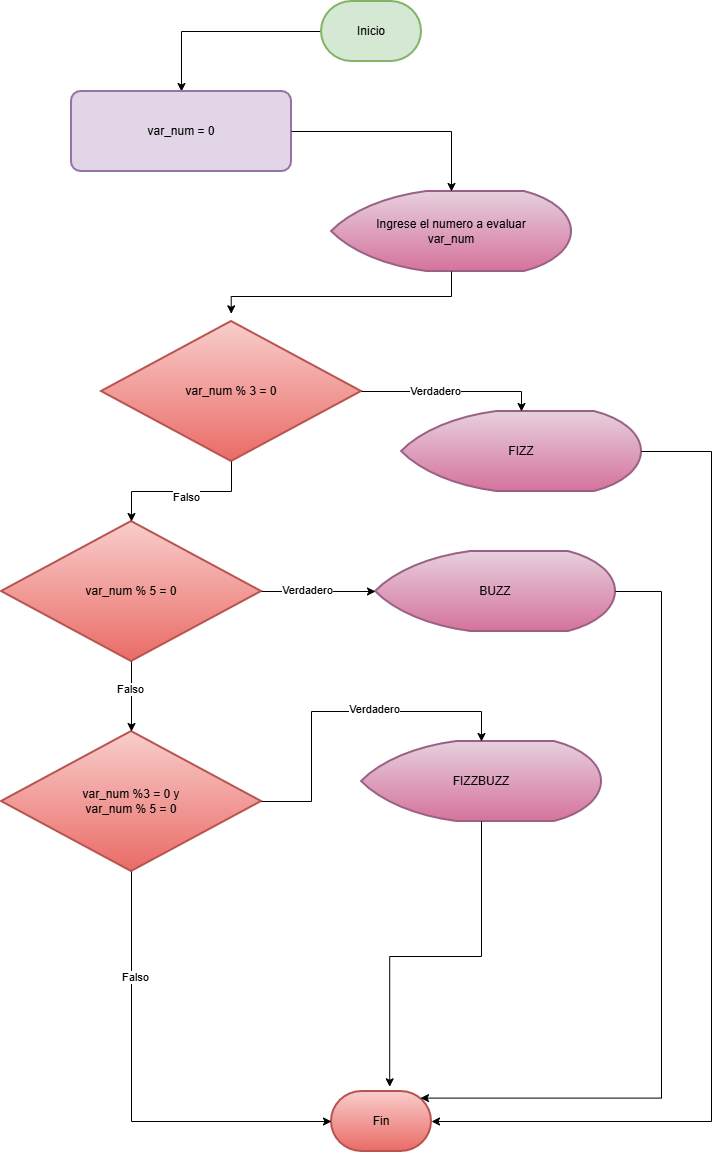

The diagram above was exported from draw.io. Its source (the exported page's mxGraphModel, read from the mxfile embedded in the PNG):
<mxGraphModel dx="1347" dy="708" grid="1" gridSize="10" guides="1" tooltips="1" connect="1" arrows="1" fold="1" page="1" pageScale="1" pageWidth="827" pageHeight="1169" math="0" shadow="0">
  <root>
    <mxCell id="0" />
    <mxCell id="1" parent="0" />
    <mxCell id="KikIkDLuggBD18izsVmD-2" edge="1" parent="1" source="rs8GCuRLH67mazMfTrmL-10" style="edgeStyle=orthogonalEdgeStyle;rounded=0;orthogonalLoop=1;jettySize=auto;html=1;" target="KikIkDLuggBD18izsVmD-1" value="">
      <mxGeometry relative="1" as="geometry" />
    </mxCell>
    <mxCell id="rs8GCuRLH67mazMfTrmL-10" parent="1" style="strokeWidth=2;html=1;shape=mxgraph.flowchart.terminator;whiteSpace=wrap;fillColor=#d5e8d4;strokeColor=#82b366;" value="Inicio" vertex="1">
      <mxGeometry height="60" width="100" x="360" y="10" as="geometry" />
    </mxCell>
    <mxCell id="rs8GCuRLH67mazMfTrmL-13" parent="1" style="strokeWidth=2;html=1;shape=mxgraph.flowchart.terminator;whiteSpace=wrap;fillColor=#f8cecc;strokeColor=#b85450;gradientColor=#ea6b66;" value="Fin" vertex="1">
      <mxGeometry height="60" width="100" x="370" y="1100" as="geometry" />
    </mxCell>
    <mxCell id="KikIkDLuggBD18izsVmD-1" parent="1" style="whiteSpace=wrap;html=1;fillColor=#e1d5e7;strokeColor=#9673a6;strokeWidth=2;rounded=1;arcSize=12;" value="var_num = 0" vertex="1">
      <mxGeometry height="80" width="220" x="110" y="100" as="geometry" />
    </mxCell>
    <mxCell id="KikIkDLuggBD18izsVmD-54" parent="1" style="strokeWidth=2;html=1;shape=mxgraph.flowchart.display;whiteSpace=wrap;fillColor=#e6d0de;strokeColor=#996185;gradientColor=#d5739d;" value="Ingrese el numero a evaluar&lt;div&gt;var_num&lt;/div&gt;" vertex="1">
      <mxGeometry height="80" width="240" x="370" y="200" as="geometry" />
    </mxCell>
    <mxCell id="KikIkDLuggBD18izsVmD-67" parent="1" style="strokeWidth=2;html=1;shape=mxgraph.flowchart.decision;whiteSpace=wrap;fillColor=#f8cecc;strokeColor=#b85450;gradientColor=#ea6b66;" value="var_num % 3 = 0" vertex="1">
      <mxGeometry height="140" width="260" x="140" y="330" as="geometry" />
    </mxCell>
    <mxCell id="KikIkDLuggBD18izsVmD-68" edge="1" parent="1" source="KikIkDLuggBD18izsVmD-54" style="edgeStyle=orthogonalEdgeStyle;rounded=0;orthogonalLoop=1;jettySize=auto;html=1;entryX=0.499;entryY=-0.055;entryDx=0;entryDy=0;entryPerimeter=0;" target="KikIkDLuggBD18izsVmD-67">
      <mxGeometry relative="1" as="geometry" />
    </mxCell>
    <mxCell id="KikIkDLuggBD18izsVmD-89" edge="1" parent="1" source="KikIkDLuggBD18izsVmD-1" style="edgeStyle=orthogonalEdgeStyle;rounded=0;orthogonalLoop=1;jettySize=auto;html=1;entryX=0.5;entryY=0;entryDx=0;entryDy=0;entryPerimeter=0;" target="KikIkDLuggBD18izsVmD-54">
      <mxGeometry relative="1" as="geometry" />
    </mxCell>
    <mxCell id="KikIkDLuggBD18izsVmD-91" parent="1" style="strokeWidth=2;html=1;shape=mxgraph.flowchart.display;whiteSpace=wrap;fillColor=#e6d0de;strokeColor=#996185;gradientColor=#d5739d;" value="FIZZ" vertex="1">
      <mxGeometry height="80" width="240" x="440" y="420" as="geometry" />
    </mxCell>
    <mxCell id="KikIkDLuggBD18izsVmD-92" edge="1" parent="1" source="KikIkDLuggBD18izsVmD-67" style="edgeStyle=orthogonalEdgeStyle;rounded=0;orthogonalLoop=1;jettySize=auto;html=1;entryX=0.5;entryY=0;entryDx=0;entryDy=0;entryPerimeter=0;" target="KikIkDLuggBD18izsVmD-91">
      <mxGeometry relative="1" as="geometry" />
    </mxCell>
    <mxCell id="KikIkDLuggBD18izsVmD-93" connectable="0" parent="KikIkDLuggBD18izsVmD-92" style="edgeLabel;html=1;align=center;verticalAlign=middle;resizable=0;points=[];" value="Verdadero" vertex="1">
      <mxGeometry relative="1" x="-0.1944" y="1" as="geometry">
        <mxPoint as="offset" />
      </mxGeometry>
    </mxCell>
    <mxCell id="KikIkDLuggBD18izsVmD-95" parent="1" style="strokeWidth=2;html=1;shape=mxgraph.flowchart.decision;whiteSpace=wrap;fillColor=#f8cecc;strokeColor=#b85450;gradientColor=#ea6b66;" value="var_num % 5 = 0" vertex="1">
      <mxGeometry height="140" width="260" x="40" y="530" as="geometry" />
    </mxCell>
    <mxCell id="KikIkDLuggBD18izsVmD-96" edge="1" parent="1" source="KikIkDLuggBD18izsVmD-67" style="edgeStyle=orthogonalEdgeStyle;rounded=0;orthogonalLoop=1;jettySize=auto;html=1;entryX=0.5;entryY=0;entryDx=0;entryDy=0;entryPerimeter=0;" target="KikIkDLuggBD18izsVmD-95">
      <mxGeometry relative="1" as="geometry" />
    </mxCell>
    <mxCell id="KikIkDLuggBD18izsVmD-97" connectable="0" parent="KikIkDLuggBD18izsVmD-96" style="edgeLabel;html=1;align=center;verticalAlign=middle;resizable=0;points=[];" value="Falso" vertex="1">
      <mxGeometry relative="1" x="-0.0488" y="5" as="geometry">
        <mxPoint as="offset" />
      </mxGeometry>
    </mxCell>
    <mxCell id="KikIkDLuggBD18izsVmD-99" parent="1" style="strokeWidth=2;html=1;shape=mxgraph.flowchart.display;whiteSpace=wrap;fillColor=#e6d0de;strokeColor=#996185;gradientColor=#d5739d;" value="BUZZ" vertex="1">
      <mxGeometry height="80" width="240" x="414" y="560" as="geometry" />
    </mxCell>
    <mxCell id="KikIkDLuggBD18izsVmD-100" edge="1" parent="1" source="KikIkDLuggBD18izsVmD-95" style="edgeStyle=orthogonalEdgeStyle;rounded=0;orthogonalLoop=1;jettySize=auto;html=1;entryX=0;entryY=0.5;entryDx=0;entryDy=0;entryPerimeter=0;" target="KikIkDLuggBD18izsVmD-99">
      <mxGeometry relative="1" as="geometry" />
    </mxCell>
    <mxCell id="KikIkDLuggBD18izsVmD-106" connectable="0" parent="KikIkDLuggBD18izsVmD-100" style="edgeLabel;html=1;align=center;verticalAlign=middle;resizable=0;points=[];" value="Verdadero" vertex="1">
      <mxGeometry relative="1" x="-0.2122" y="2" as="geometry">
        <mxPoint as="offset" />
      </mxGeometry>
    </mxCell>
    <mxCell id="KikIkDLuggBD18izsVmD-101" parent="1" style="strokeWidth=2;html=1;shape=mxgraph.flowchart.decision;whiteSpace=wrap;fillColor=#f8cecc;strokeColor=#b85450;gradientColor=#ea6b66;" value="&lt;div&gt;var_num %3 = 0 y&lt;/div&gt;var_num % 5 = 0" vertex="1">
      <mxGeometry height="140" width="260" x="40" y="740" as="geometry" />
    </mxCell>
    <mxCell id="KikIkDLuggBD18izsVmD-102" edge="1" parent="1" source="KikIkDLuggBD18izsVmD-95" style="edgeStyle=orthogonalEdgeStyle;rounded=0;orthogonalLoop=1;jettySize=auto;html=1;entryX=0.5;entryY=0;entryDx=0;entryDy=0;entryPerimeter=0;" target="KikIkDLuggBD18izsVmD-101">
      <mxGeometry relative="1" as="geometry" />
    </mxCell>
    <mxCell id="KikIkDLuggBD18izsVmD-103" connectable="0" parent="KikIkDLuggBD18izsVmD-102" style="edgeLabel;html=1;align=center;verticalAlign=middle;resizable=0;points=[];" value="Falso" vertex="1">
      <mxGeometry relative="1" x="-0.2218" y="-2" as="geometry">
        <mxPoint as="offset" />
      </mxGeometry>
    </mxCell>
    <mxCell id="KikIkDLuggBD18izsVmD-104" parent="1" style="strokeWidth=2;html=1;shape=mxgraph.flowchart.display;whiteSpace=wrap;fillColor=#e6d0de;strokeColor=#996185;gradientColor=#d5739d;" value="FIZZBUZZ" vertex="1">
      <mxGeometry height="80" width="240" x="400" y="750" as="geometry" />
    </mxCell>
    <mxCell id="KikIkDLuggBD18izsVmD-105" edge="1" parent="1" source="KikIkDLuggBD18izsVmD-101" style="edgeStyle=orthogonalEdgeStyle;rounded=0;orthogonalLoop=1;jettySize=auto;html=1;entryX=0.5;entryY=0;entryDx=0;entryDy=0;entryPerimeter=0;" target="KikIkDLuggBD18izsVmD-104">
      <mxGeometry relative="1" as="geometry" />
    </mxCell>
    <mxCell id="KikIkDLuggBD18izsVmD-107" connectable="0" parent="KikIkDLuggBD18izsVmD-105" style="edgeLabel;html=1;align=center;verticalAlign=middle;resizable=0;points=[];" value="Verdadero" vertex="1">
      <mxGeometry relative="1" x="0.1855" y="3" as="geometry">
        <mxPoint as="offset" />
      </mxGeometry>
    </mxCell>
    <mxCell id="KikIkDLuggBD18izsVmD-108" edge="1" parent="1" source="KikIkDLuggBD18izsVmD-91" style="edgeStyle=orthogonalEdgeStyle;rounded=0;orthogonalLoop=1;jettySize=auto;html=1;entryX=1;entryY=0.5;entryDx=0;entryDy=0;entryPerimeter=0;" target="rs8GCuRLH67mazMfTrmL-13">
      <mxGeometry relative="1" as="geometry">
        <Array as="points">
          <mxPoint x="750" y="460" />
          <mxPoint x="750" y="1130" />
        </Array>
      </mxGeometry>
    </mxCell>
    <mxCell id="KikIkDLuggBD18izsVmD-109" edge="1" parent="1" source="KikIkDLuggBD18izsVmD-99" style="edgeStyle=orthogonalEdgeStyle;rounded=0;orthogonalLoop=1;jettySize=auto;html=1;entryX=0.89;entryY=0.11;entryDx=0;entryDy=0;entryPerimeter=0;" target="rs8GCuRLH67mazMfTrmL-13">
      <mxGeometry relative="1" as="geometry">
        <Array as="points">
          <mxPoint x="700" y="600" />
          <mxPoint x="700" y="1107" />
        </Array>
      </mxGeometry>
    </mxCell>
    <mxCell id="KikIkDLuggBD18izsVmD-110" edge="1" parent="1" source="KikIkDLuggBD18izsVmD-104" style="edgeStyle=orthogonalEdgeStyle;rounded=0;orthogonalLoop=1;jettySize=auto;html=1;entryX=0.582;entryY=-0.078;entryDx=0;entryDy=0;entryPerimeter=0;" target="rs8GCuRLH67mazMfTrmL-13">
      <mxGeometry relative="1" as="geometry" />
    </mxCell>
    <mxCell id="KikIkDLuggBD18izsVmD-111" edge="1" parent="1" source="KikIkDLuggBD18izsVmD-101" style="edgeStyle=orthogonalEdgeStyle;rounded=0;orthogonalLoop=1;jettySize=auto;html=1;entryX=0;entryY=0.5;entryDx=0;entryDy=0;entryPerimeter=0;" target="rs8GCuRLH67mazMfTrmL-13">
      <mxGeometry relative="1" as="geometry">
        <Array as="points">
          <mxPoint x="170" y="1130" />
        </Array>
      </mxGeometry>
    </mxCell>
    <mxCell id="KikIkDLuggBD18izsVmD-112" connectable="0" parent="KikIkDLuggBD18izsVmD-111" style="edgeLabel;html=1;align=center;verticalAlign=middle;resizable=0;points=[];" value="Falso" vertex="1">
      <mxGeometry relative="1" x="-0.5318" y="3" as="geometry">
        <mxPoint as="offset" />
      </mxGeometry>
    </mxCell>
  </root>
</mxGraphModel>